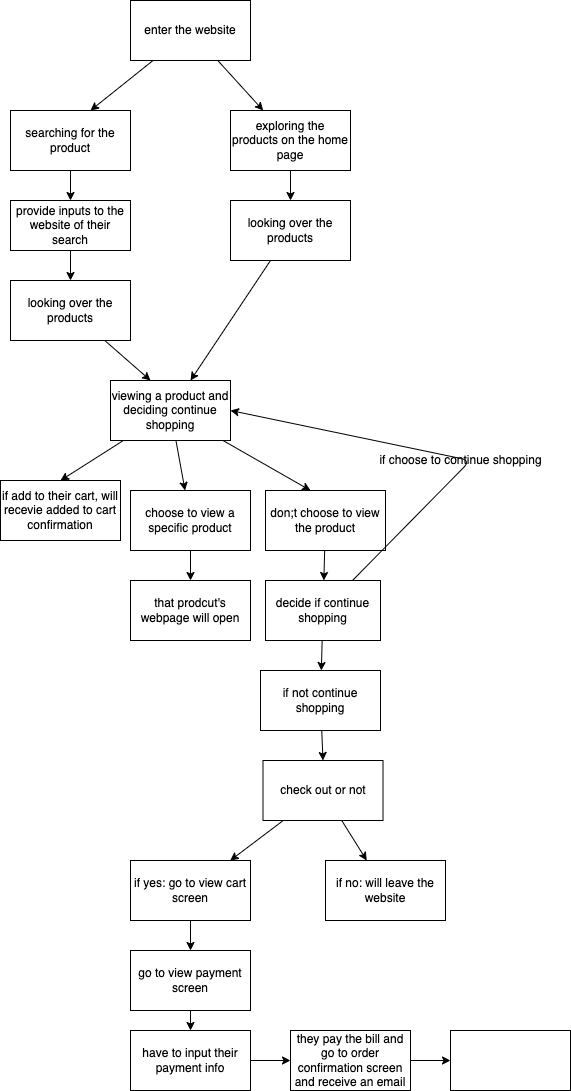

The diagram above was exported from draw.io. Its source (the exported page's mxGraphModel, read from the mxfile embedded in the PNG):
<mxGraphModel dx="496" dy="532" grid="1" gridSize="10" guides="1" tooltips="1" connect="1" arrows="1" fold="1" page="1" pageScale="1" pageWidth="850" pageHeight="1100" math="0" shadow="0">
  <root>
    <mxCell id="0" />
    <mxCell id="1" parent="0" />
    <mxCell id="4" value="" style="edgeStyle=none;html=1;" edge="1" parent="1" source="2">
      <mxGeometry relative="1" as="geometry">
        <mxPoint x="130" y="120" as="targetPoint" />
      </mxGeometry>
    </mxCell>
    <mxCell id="6" style="edgeStyle=none;html=1;" edge="1" parent="1" source="2" target="7">
      <mxGeometry relative="1" as="geometry">
        <mxPoint x="320" y="120" as="targetPoint" />
      </mxGeometry>
    </mxCell>
    <mxCell id="2" value="enter the website" style="rounded=0;whiteSpace=wrap;html=1;" vertex="1" parent="1">
      <mxGeometry x="170" y="10" width="120" height="60" as="geometry" />
    </mxCell>
    <mxCell id="9" value="" style="edgeStyle=none;html=1;" edge="1" parent="1" source="5" target="8">
      <mxGeometry relative="1" as="geometry" />
    </mxCell>
    <mxCell id="5" value="searching for the product" style="rounded=0;whiteSpace=wrap;html=1;" vertex="1" parent="1">
      <mxGeometry x="50" y="120" width="120" height="60" as="geometry" />
    </mxCell>
    <mxCell id="13" value="" style="edgeStyle=none;html=1;" edge="1" parent="1" source="7" target="12">
      <mxGeometry relative="1" as="geometry" />
    </mxCell>
    <mxCell id="7" value="exploring the products on the home page" style="rounded=0;whiteSpace=wrap;html=1;" vertex="1" parent="1">
      <mxGeometry x="270" y="120" width="120" height="60" as="geometry" />
    </mxCell>
    <mxCell id="11" value="" style="edgeStyle=none;html=1;" edge="1" parent="1" source="8" target="10">
      <mxGeometry relative="1" as="geometry" />
    </mxCell>
    <mxCell id="8" value="provide inputs to the website of their search" style="rounded=0;whiteSpace=wrap;html=1;" vertex="1" parent="1">
      <mxGeometry x="50" y="210" width="120" height="50" as="geometry" />
    </mxCell>
    <mxCell id="14" style="edgeStyle=none;html=1;" edge="1" parent="1" source="10">
      <mxGeometry relative="1" as="geometry">
        <mxPoint x="190" y="390" as="targetPoint" />
      </mxGeometry>
    </mxCell>
    <mxCell id="10" value="looking over the products" style="whiteSpace=wrap;html=1;rounded=0;" vertex="1" parent="1">
      <mxGeometry x="50" y="290" width="120" height="60" as="geometry" />
    </mxCell>
    <mxCell id="15" style="edgeStyle=none;html=1;" edge="1" parent="1" source="12" target="16">
      <mxGeometry relative="1" as="geometry">
        <mxPoint x="220" y="380" as="targetPoint" />
      </mxGeometry>
    </mxCell>
    <mxCell id="12" value="looking over the products" style="whiteSpace=wrap;html=1;rounded=0;" vertex="1" parent="1">
      <mxGeometry x="270" y="210" width="120" height="60" as="geometry" />
    </mxCell>
    <mxCell id="19" style="edgeStyle=none;html=1;entryX=0.5;entryY=0;entryDx=0;entryDy=0;" edge="1" parent="1" source="16" target="17">
      <mxGeometry relative="1" as="geometry" />
    </mxCell>
    <mxCell id="21" value="" style="edgeStyle=none;html=1;" edge="1" parent="1" source="16" target="20">
      <mxGeometry relative="1" as="geometry" />
    </mxCell>
    <mxCell id="24" style="edgeStyle=none;html=1;" edge="1" parent="1" source="16">
      <mxGeometry relative="1" as="geometry">
        <mxPoint x="350" y="500" as="targetPoint" />
      </mxGeometry>
    </mxCell>
    <mxCell id="16" value="viewing a product and deciding continue shopping" style="rounded=0;whiteSpace=wrap;html=1;" vertex="1" parent="1">
      <mxGeometry x="150" y="390" width="120" height="60" as="geometry" />
    </mxCell>
    <mxCell id="17" value="if add to their cart, will recevie added to cart confirmation" style="rounded=0;whiteSpace=wrap;html=1;" vertex="1" parent="1">
      <mxGeometry x="40" y="490" width="120" height="60" as="geometry" />
    </mxCell>
    <mxCell id="23" value="" style="edgeStyle=none;html=1;" edge="1" parent="1" source="20" target="22">
      <mxGeometry relative="1" as="geometry" />
    </mxCell>
    <mxCell id="20" value="choose to view a specific product" style="whiteSpace=wrap;html=1;rounded=0;" vertex="1" parent="1">
      <mxGeometry x="170" y="500" width="120" height="60" as="geometry" />
    </mxCell>
    <mxCell id="22" value="that prodcut's webpage will open" style="whiteSpace=wrap;html=1;rounded=0;" vertex="1" parent="1">
      <mxGeometry x="170" y="590" width="120" height="60" as="geometry" />
    </mxCell>
    <mxCell id="27" value="" style="edgeStyle=none;html=1;" edge="1" parent="1" source="25" target="26">
      <mxGeometry relative="1" as="geometry" />
    </mxCell>
    <mxCell id="25" value="don;t choose to view the product" style="rounded=0;whiteSpace=wrap;html=1;" vertex="1" parent="1">
      <mxGeometry x="305" y="500" width="120" height="60" as="geometry" />
    </mxCell>
    <mxCell id="29" value="" style="edgeStyle=none;html=1;entryX=1;entryY=0.5;entryDx=0;entryDy=0;" edge="1" parent="1" source="26" target="16">
      <mxGeometry relative="1" as="geometry">
        <mxPoint x="497.5" y="620" as="targetPoint" />
        <Array as="points">
          <mxPoint x="510" y="470" />
        </Array>
      </mxGeometry>
    </mxCell>
    <mxCell id="32" value="" style="edgeStyle=none;html=1;" edge="1" parent="1" source="26" target="31">
      <mxGeometry relative="1" as="geometry" />
    </mxCell>
    <mxCell id="26" value="decide if continue shopping" style="whiteSpace=wrap;html=1;rounded=0;" vertex="1" parent="1">
      <mxGeometry x="305" y="590" width="115" height="60" as="geometry" />
    </mxCell>
    <mxCell id="30" value="if choose to continue shopping&lt;br&gt;" style="text;html=1;align=center;verticalAlign=middle;resizable=0;points=[];autosize=1;strokeColor=none;fillColor=none;" vertex="1" parent="1">
      <mxGeometry x="405" y="455" width="190" height="30" as="geometry" />
    </mxCell>
    <mxCell id="34" style="edgeStyle=none;html=1;entryX=0.5;entryY=0;entryDx=0;entryDy=0;" edge="1" parent="1" source="31" target="33">
      <mxGeometry relative="1" as="geometry" />
    </mxCell>
    <mxCell id="31" value="if not continue shopping" style="whiteSpace=wrap;html=1;rounded=0;" vertex="1" parent="1">
      <mxGeometry x="300" y="680" width="120" height="60" as="geometry" />
    </mxCell>
    <mxCell id="35" style="edgeStyle=none;html=1;" edge="1" parent="1" source="33" target="36">
      <mxGeometry relative="1" as="geometry">
        <mxPoint x="240" y="870" as="targetPoint" />
      </mxGeometry>
    </mxCell>
    <mxCell id="38" value="" style="edgeStyle=none;html=1;" edge="1" parent="1" source="33" target="37">
      <mxGeometry relative="1" as="geometry" />
    </mxCell>
    <mxCell id="33" value="check out or not" style="whiteSpace=wrap;html=1;rounded=0;" vertex="1" parent="1">
      <mxGeometry x="302.5" y="770" width="120" height="60" as="geometry" />
    </mxCell>
    <mxCell id="40" value="" style="edgeStyle=none;html=1;" edge="1" parent="1" source="36" target="39">
      <mxGeometry relative="1" as="geometry" />
    </mxCell>
    <mxCell id="36" value="if yes: go to view cart screen" style="rounded=0;whiteSpace=wrap;html=1;" vertex="1" parent="1">
      <mxGeometry x="170" y="870" width="120" height="60" as="geometry" />
    </mxCell>
    <mxCell id="37" value="if no: will leave the website" style="rounded=0;whiteSpace=wrap;html=1;" vertex="1" parent="1">
      <mxGeometry x="365" y="870" width="120" height="60" as="geometry" />
    </mxCell>
    <mxCell id="42" value="" style="edgeStyle=none;html=1;" edge="1" parent="1" source="39" target="41">
      <mxGeometry relative="1" as="geometry" />
    </mxCell>
    <mxCell id="39" value="go to view payment screen" style="whiteSpace=wrap;html=1;rounded=0;" vertex="1" parent="1">
      <mxGeometry x="170" y="960" width="120" height="60" as="geometry" />
    </mxCell>
    <mxCell id="44" value="" style="edgeStyle=none;html=1;" edge="1" parent="1" source="41" target="43">
      <mxGeometry relative="1" as="geometry" />
    </mxCell>
    <mxCell id="41" value="have to input their payment info" style="whiteSpace=wrap;html=1;rounded=0;" vertex="1" parent="1">
      <mxGeometry x="170" y="1040" width="120" height="60" as="geometry" />
    </mxCell>
    <mxCell id="46" value="" style="edgeStyle=none;html=1;" edge="1" parent="1" source="43" target="45">
      <mxGeometry relative="1" as="geometry" />
    </mxCell>
    <mxCell id="43" value="they pay the bill and go to order confirmation screen and receive an email" style="whiteSpace=wrap;html=1;rounded=0;" vertex="1" parent="1">
      <mxGeometry x="330" y="1040" width="120" height="60" as="geometry" />
    </mxCell>
    <mxCell id="45" value="" style="whiteSpace=wrap;html=1;rounded=0;" vertex="1" parent="1">
      <mxGeometry x="490" y="1040" width="120" height="60" as="geometry" />
    </mxCell>
  </root>
</mxGraphModel>